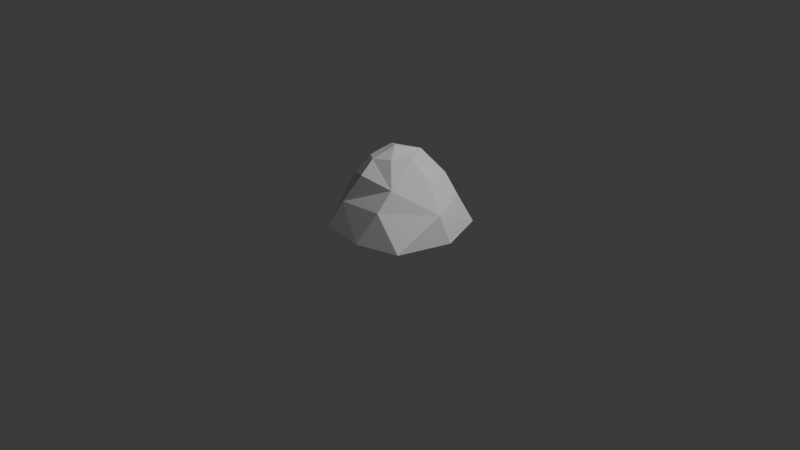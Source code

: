 # Source: Rock.blend  (saved by Blender 4.0.36; exported with 4.5.12 LTS)
import bpy
from mathutils import Matrix  # noqa: F401  (used for matrix-valued properties, if any)

bpy.ops.wm.read_factory_settings(use_empty=True)
scene = bpy.context.scene
scene.name = 'Scene'

# ---- collections
col_collection = bpy.data.collections.new('Collection'); scene.collection.children.link(col_collection)

# ---- world
world_world = bpy.data.worlds.new('World'); scene.world = world_world
world_world.use_nodes = True; world_world.node_tree.nodes.clear()
_N = world_world.node_tree.nodes; _L = world_world.node_tree.links
n0 = _N.new('ShaderNodeOutputWorld'); n0.name = 'World Output'; n0.location = (300, 300)
n1 = _N.new('ShaderNodeBackground'); n1.name = 'Background'; n1.location = (10, 300)
n1.inputs[0].default_value = (0.05088, 0.05088, 0.05088, 1.0)
_L.new(n1.outputs[0], n0.inputs[0])
n0.is_active_output = True
world_world.color = (0.05088, 0.05088, 0.05088)
world_world.use_sun_shadow = False
world_world.sun_shadow_jitter_overblur = 0.0

# ---- cameras
cam_camera = bpy.data.cameras.new('Camera')
cam_camera.clip_end = 100.0
cam_camera.ortho_scale = 7.314

# ---- lights
light_light = bpy.data.lights.new('Light', 'POINT')
light_light.transmission_factor = 0.0
light_light.use_soft_falloff = False
light_light.energy = 1000.0
light_light.shadow_soft_size = 0.1
light_light.shadow_maximum_resolution = 0.006
light_light.use_absolute_resolution = True

# ---- meshes
me_cone = bpy.data.meshes.new('Cone')
me_cone.from_pydata([(-0.2235, 1.045, -1.0), (0.691, 0.714, -1.0), (0.9528, 0.01486, -1.0), (0.7314, -0.7142, -1.0), (-0.513, -0.8313, -1.0), (-0.9749, -0.2225, -1.0), (-0.7591, 0.6758, -1.0), (-0.02006, -0.05915, 0.1039), (0.5692, -0.01428, -0.227), (-0.05454, 0.3516, -0.07725), (0.328, -0.07173, 0.005779), (0.2208, 0.1791, 0.07221), (-0.4039, -0.1423, -0.1142), (0.1347, -0.272, 0.001731), (-0.2781, 0.1186, 0.01245), (-0.1532, -0.3287, -0.04812), (-0.5985, -0.2663, -0.3851), (0.3637, -0.4812, -0.291), (0.3931, 0.4669, -0.2994), (-0.4978, 0.2589, -0.2113), (-0.1187, 0.5996, -0.3007), (-0.1405, -0.5439, -0.2165), (0.6078, 0.4847, -0.5549), (0.8617, -0.09687, -0.5945), (0.3364, -0.6986, -0.5507), (-0.3611, -0.6818, -0.619), (-0.7788, -0.1778, -0.5978), (-0.5906, 0.471, -0.5108), (0.0, 0.7778, -0.5555), (0.1348, -0.8933, -1.0)], [], [(28, 18, 22), (22, 8, 23), (23, 17, 24), (24, 17, 25), (25, 16, 26), (0, 1, 2, 3, 29, 4, 5, 6), (26, 19, 27), (27, 20, 28), (17, 8, 10), (13, 7, 15), (13, 11, 7), (11, 13, 10), (7, 11, 14), (14, 11, 9), (14, 12, 15), (19, 16, 12), (21, 17, 15), (18, 20, 9), (20, 19, 9), (16, 21, 12), (8, 18, 10), (6, 27, 0), (5, 27, 6), (4, 25, 5), (3, 24, 29), (2, 23, 3), (1, 23, 2), (0, 28, 1), (5, 25, 26), (1, 28, 22), (29, 25, 4), (25, 29, 24), (0, 27, 28), (3, 23, 24), (27, 5, 26), (23, 1, 22), (18, 28, 20), (20, 27, 19), (16, 25, 21), (8, 22, 18), (17, 23, 8), (19, 26, 16), (25, 17, 21), (15, 17, 13), (10, 18, 11), (9, 11, 18), (10, 13, 17), (9, 19, 14), (12, 14, 19), (12, 21, 15), (15, 7, 14)])
_uv = me_cone.uv_layers.new(name='UVMap')
_uv.uv.foreach_set('vector', [0.25, 0.4367, 0.3541, 0.333, 0.3959, 0.3663, 0.3959, 0.3663, 0.3714, 0.2223, 0.4277, 0.2094, 0.4277, 0.2094, 0.3073, 0.1309, 0.3307, 0.08234, 0.3307, 0.08234, 0.3073, 0.1309, 0.1712, 0.08637, 0.1712, 0.08637, 0.1101, 0.2181, 0.06308, 0.2073, 0.75, 0.49, 0.9376, 0.3996, 0.984, 0.1966, 0.8541, 0.03377, 0.7437, 0.03377, 0.6459, 0.03377, 0.516, 0.1966, 0.5624, 0.3996, 0.06308, 0.2073, 0.1542, 0.3264, 0.1083, 0.363, 0.1083, 0.363, 0.25, 0.3833, 0.25, 0.4367, 0.3073, 0.1309, 0.3714, 0.2223, 0.3284, 0.2321, 0.2815, 0.1845, 0.1923, 0.126, 0.2123, 0.1717, 0.2815, 0.1845, 0.3034, 0.2926, 0.1923, 0.126, 0.3034, 0.2926, 0.2815, 0.1845, 0.3284, 0.2321, 0.1923, 0.126, 0.3034, 0.2926, 0.0, 0.0, 0.1855, 0.3014, 0.3034, 0.2926, 0.25, 0.3346, 0.1855, 0.3014, 0.1629, 0.2301, 0.2123, 0.1717, 0.1542, 0.3264, 0.1101, 0.2181, 0.1629, 0.2301, 0.1965, 0.139, 0.3073, 0.1309, 0.2123, 0.1717, 0.3541, 0.333, 0.25, 0.3833, 0.25, 0.3346, 0.25, 0.3833, 0.1542, 0.3264, 0.25, 0.3346, 0.1101, 0.2181, 0.1965, 0.139, 0.1629, 0.2301, 0.3714, 0.2223, 0.3541, 0.333, 0.3284, 0.2321, 0.06236, 0.3996, 0.1083, 0.363, 0.25, 0.49, 0.01602, 0.1966, 0.1083, 0.363, 0.06236, 0.3996, 0.1459, 0.03377, 0.1712, 0.08637, 0.01602, 0.1966, 0.3541, 0.03377, 0.3307, 0.08234, 0.2437, 0.03377, 0.484, 0.1966, 0.4277, 0.2094, 0.3541, 0.03377, 0.4376, 0.3996, 0.4277, 0.2094, 0.484, 0.1966, 0.25, 0.49, 0.25, 0.4367, 0.4376, 0.3996, 0.01602, 0.1966, 0.1712, 0.08637, 0.06308, 0.2073, 0.4376, 0.3996, 0.25, 0.4367, 0.3959, 0.3663, 0.2437, 0.03377, 0.1712, 0.08637, 0.1459, 0.03377, 0.1712, 0.08637, 0.2437, 0.03377, 0.3307, 0.08234, 0.25, 0.49, 0.1083, 0.363, 0.25, 0.4367, 0.3541, 0.03377, 0.4277, 0.2094, 0.3307, 0.08234, 0.1083, 0.363, 0.01602, 0.1966, 0.06308, 0.2073, 0.4277, 0.2094, 0.4376, 0.3996, 0.3959, 0.3663, 0.3541, 0.333, 0.25, 0.4367, 0.25, 0.3833, 0.25, 0.3833, 0.1083, 0.363, 0.1542, 0.3264, 0.1101, 0.2181, 0.1712, 0.08637, 0.1965, 0.139, 0.3714, 0.2223, 0.3959, 0.3663, 0.3541, 0.333, 0.3073, 0.1309, 0.4277, 0.2094, 0.3714, 0.2223, 0.1542, 0.3264, 0.06308, 0.2073, 0.1101, 0.2181, 0.1712, 0.08637, 0.3073, 0.1309, 0.1965, 0.139, 0.2123, 0.1717, 0.3073, 0.1309, 0.2815, 0.1845, 0.3284, 0.2321, 0.3541, 0.333, 0.3034, 0.2926, 0.25, 0.3346, 0.3034, 0.2926, 0.3541, 0.333, 0.3284, 0.2321, 0.2815, 0.1845, 0.3073, 0.1309, 0.25, 0.3346, 0.1542, 0.3264, 0.1855, 0.3014, 0.1629, 0.2301, 0.1855, 0.3014, 0.1542, 0.3264, 0.1629, 0.2301, 0.1965, 0.139, 0.2123, 0.1717, 0.2123, 0.1717, 0.1923, 0.126, 0.0, 0.0])
me_cone.update()

# ---- objects
ob_light = bpy.data.objects.new('Light', light_light)
ob_camera = bpy.data.objects.new('Camera', cam_camera)
ob_cone = bpy.data.objects.new('Cone', me_cone)

# ---- transforms, parenting, visibility, modifiers, constraints
ob_light.location = (4.076, 1.005, 5.904)
ob_light.rotation_euler = (0.6503, 0.05522, 1.866)
ob_light.lock_rotations_4d = False
ob_light.empty_display_type = 'ARROWS'
ob_light.color = (0.0, 0.0, 0.0, 0.0)
ob_light.lineart.crease_threshold = 0.0
ob_camera.location = (7.359, -6.926, 4.958)
ob_camera.rotation_euler = (1.109, 0.0, 0.8149)
ob_camera.lock_rotations_4d = False
ob_camera.empty_display_type = 'ARROWS'
ob_camera.color = (0.0, 0.0, 0.0, 0.0)
ob_camera.display_type = 'WIRE'
ob_camera.lineart.crease_threshold = 0.0
ob_cone.location = (0.0, 0.0, 0.732)
ob_cone.scale = (0.75, 0.75, 0.75)

# ---- collection membership
col_collection.objects.link(ob_light)
col_collection.objects.link(ob_camera)
col_collection.objects.link(ob_cone)

# ---- scene / render settings (as saved in the file)
scene.camera = ob_camera
scene.frame_start = 1; scene.frame_end = 250; scene.frame_set(1)
scene.render.engine = 'BLENDER_EEVEE_NEXT'
scene.cycles.sampling_pattern = 'TABULATED_SOBOL'
bpy.context.view_layer.update()
